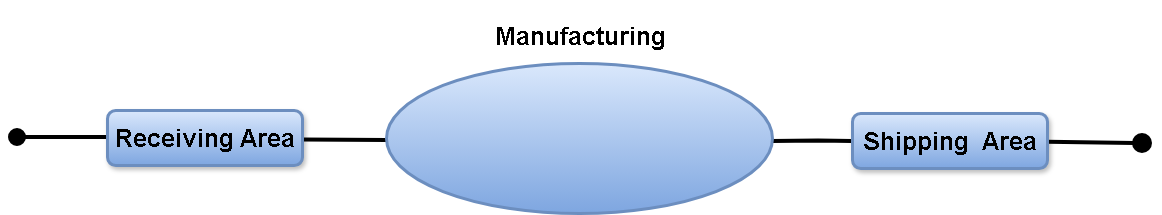

The diagram above was exported from draw.io. Its source (the exported page's mxGraphModel, read from the mxfile embedded in the PNG):
<mxGraphModel dx="1699" dy="507" grid="0" gridSize="10" guides="0" tooltips="1" connect="0" arrows="0" fold="1" page="1" pageScale="1" pageWidth="827" pageHeight="1169" math="0" shadow="0">
  <root>
    <mxCell id="0" />
    <mxCell id="1" parent="0" />
    <mxCell id="ghMZWoiBD3WUsUrGmCKR-20" edge="1" parent="1" style="html=1;verticalAlign=bottom;startArrow=none;startFill=0;endArrow=none;startSize=14;curved=0;rounded=0;strokeWidth=4;strokeColor=#000000;endFill=0;" value="">
      <mxGeometry relative="1" width="60" as="geometry">
        <mxPoint x="165" y="479.5" as="sourcePoint" />
        <mxPoint x="250" y="480" as="targetPoint" />
      </mxGeometry>
    </mxCell>
    <mxCell id="ghMZWoiBD3WUsUrGmCKR-24" edge="1" parent="1" style="html=1;verticalAlign=bottom;startArrow=oval;startFill=1;endArrow=none;startSize=14;curved=0;rounded=0;strokeWidth=4;strokeColor=#000000;endFill=0;" value="">
      <mxGeometry relative="1" width="60" as="geometry">
        <mxPoint x="-120" y="477" as="sourcePoint" />
        <mxPoint x="-30" y="477" as="targetPoint" />
      </mxGeometry>
    </mxCell>
    <mxCell id="ghMZWoiBD3WUsUrGmCKR-27" edge="1" parent="1" source="sdejA4cVYGL0Esb9xamz-5" style="html=1;verticalAlign=bottom;startArrow=none;startFill=0;endArrow=oval;startSize=6;endSize=16;curved=0;rounded=0;endFill=1;strokeWidth=4;strokeColor=#000000;" value="">
      <mxGeometry relative="1" width="80" x="1" y="-112" as="geometry">
        <mxPoint x="20" y="-2" as="offset" />
        <mxPoint x="705" y="482.5" as="sourcePoint" />
        <mxPoint x="1005" y="483" as="targetPoint" />
      </mxGeometry>
    </mxCell>
    <mxCell id="sdejA4cVYGL0Esb9xamz-1" parent="1" style="rounded=1;whiteSpace=wrap;html=1;fillColor=#dae8fc;strokeWidth=3;strokeColor=#6c8ebf;shadow=1;gradientColor=#7ea6e0;" value="&lt;h1&gt;&lt;font face=&quot;arial&quot; style=&quot;font-size: 25px;&quot;&gt;Receiving Area&lt;/font&gt;&lt;/h1&gt;" vertex="1">
      <mxGeometry height="55" width="195" x="-30" y="450" as="geometry" />
    </mxCell>
    <mxCell id="sdejA4cVYGL0Esb9xamz-6" edge="1" parent="1" style="html=1;verticalAlign=bottom;startArrow=none;startFill=0;endArrow=none;startSize=6;endSize=16;curved=0;rounded=0;endFill=0;strokeWidth=4;strokeColor=#000000;" value="">
      <mxGeometry relative="1" width="80" x="1" y="-112" as="geometry">
        <mxPoint x="20" y="-2" as="offset" />
        <Array as="points">
          <mxPoint x="681" y="480.5" />
        </Array>
        <mxPoint x="635" y="481" as="sourcePoint" />
        <mxPoint x="715" y="481" as="targetPoint" />
      </mxGeometry>
    </mxCell>
    <mxCell id="sdejA4cVYGL0Esb9xamz-5" parent="1" style="rounded=1;whiteSpace=wrap;html=1;fillColor=#dae8fc;shadow=1;strokeColor=#6c8ebf;strokeWidth=3;gradientColor=#7ea6e0;" value="&lt;h1&gt;&lt;font face=&quot;arial&quot; style=&quot;font-size: 25px;&quot;&gt;Shipping&amp;nbsp; Area&lt;/font&gt;&lt;/h1&gt;" vertex="1">
      <mxGeometry height="55" width="195" x="715" y="453" as="geometry" />
    </mxCell>
    <mxCell id="ZRlfuaXYTTVib4RjyCcf-3" parent="1" style="text;html=1;whiteSpace=wrap;strokeColor=none;fillColor=none;align=center;verticalAlign=middle;rounded=0;fontSize=14;fontStyle=0" value="&lt;h1&gt;&lt;font style=&quot;font-size: 25px;&quot; face=&quot;arial&quot;&gt;Manufacturing&lt;/font&gt;&lt;/h1&gt;" vertex="1">
      <mxGeometry height="70" width="250" x="318" y="340" as="geometry" />
    </mxCell>
    <mxCell id="PUB7_VTJCNcK3SZDgaOu-1" parent="1" style="ellipse;whiteSpace=wrap;html=1;strokeWidth=3;fillColor=#dae8fc;strokeColor=#6c8ebf;gradientColor=#7ea6e0;" value="&lt;h2 style=&quot;text-align: left; line-height: 21.6px;&quot;&gt;&lt;br&gt;&lt;/h2&gt;" vertex="1">
      <mxGeometry height="150" width="386" x="249" y="403" as="geometry" />
    </mxCell>
  </root>
</mxGraphModel>